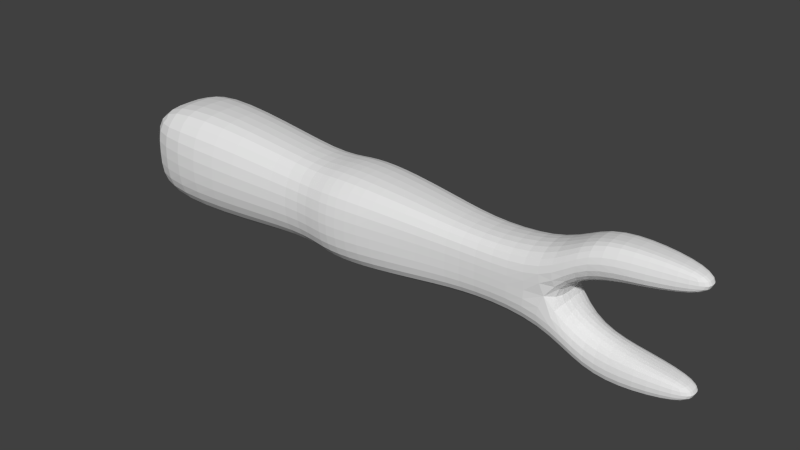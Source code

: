# Source: simplearm_test.blend  (saved by Blender 2.72.0; exported with 4.5.12 LTS)
import bpy
from mathutils import Matrix  # noqa: F401  (used for matrix-valued properties, if any)

bpy.ops.wm.read_factory_settings(use_empty=True)
scene = bpy.context.scene
scene.name = 'Scene'

# ---- collections
col_collection_1 = bpy.data.collections.new('Collection 1'); scene.collection.children.link(col_collection_1)

# ---- world
world_world = bpy.data.worlds.new('World'); scene.world = world_world
world_world.color = (0.05088, 0.05088, 0.05088)
world_world.use_sun_shadow = False
world_world.sun_shadow_jitter_overblur = 0.0
world_world.cycles.sampling_method = 'MANUAL'
world_world.cycles.sample_map_resolution = 256

# ---- meshes
me_cube = bpy.data.meshes.new('Cube')
me_cube.from_pydata([(-10.19, -1.727, -1.418), (-10.19, 1.741, -1.418), (-10.19, -1.727, 1.887), (-10.19, 1.741, 1.887), (-6.748, 1.441, 1.806), (-2.027, 1.403, 1.404), (1.647, 1.147, 1.151), (3.499, 0.9254, 0.9361), (1.647, 1.147, -1.147), (-2.027, 1.403, -1.413), (-6.748, 1.441, -1.452), (1.647, -1.151, 1.151), (-2.027, -1.414, 1.404), (-6.739, -1.454, 1.902), (-6.748, -1.454, -1.452), (-2.027, -1.414, -1.413), (1.647, -1.151, -1.147), (3.499, -0.9714, 0.009751), (-10.19, 0.006861, 1.887), (-10.19, 0.006861, -1.418), (-6.748, -0.006439, -2.133), (-2.027, -0.005878, -1.413), (1.647, -0.002144, -1.414), (3.499, -0.9272, 0.9361), (1.647, -0.002144, 1.329), (-2.027, -0.005878, 1.594), (-6.748, -0.006439, 2.036), (-10.19, -1.727, 0.2345), (-10.19, 1.741, 0.2345), (-6.748, 1.927, -0.004818), (-2.027, 1.661, -0.00469), (1.647, 1.147, 0.001784), (1.647, -1.151, 0.001784), (-2.027, -1.72, -0.00469), (-6.748, -1.91, -0.004818), (-10.19, 3.492e-09, 0.2345), (6.113, -1.0, -2.533e-07), (-0.6529, 1.407, 1.416), (-0.6529, 1.407, -1.41), (-0.6529, -1.419, 1.416), (-0.6529, -1.419, -1.41), (-0.6529, -0.005942, -1.574), (-0.6529, -0.005942, 1.62), (-0.6529, 1.537, 0.002653), (-0.6529, -1.572, 0.002653), (3.499, 0.9254, -0.9165), (3.499, -0.9272, -0.9165), (3.499, -0.0009223, -1.243), (3.499, -0.0009223, 1.012), (3.499, 0.9827, 0.009751), (-3.05, 1.174, 1.24), (-3.05, 1.174, -1.183), (-3.048, -1.179, 1.258), (-3.05, -1.179, -1.183), (-3.05, -0.002545, -1.313), (-3.05, -0.002545, 1.405), (-3.05, 1.432, -0.006204), (-3.05, -1.462, -0.006204), (10.24, -0.3647, -1.97), (10.24, 0.3567, -1.97), (10.24, 0.3567, -1.461), (10.24, -0.3647, -1.461), (8.587, -0.6361, -1.216), (8.587, 0.5444, -1.216), (8.587, 0.7446, -2.216), (8.587, -0.7829, -2.216), (10.29, -0.304, 1.892), (10.29, 0.2961, 1.892), (10.29, 0.2961, 1.341), (10.29, -0.304, 1.341), (8.643, -0.7963, 1.09), (8.643, 0.7412, 1.09), (8.643, 0.7184, 2.09), (8.643, -0.5355, 2.09), (6.974, -0.79, 2.09), (6.974, 0.6883, 2.09), (6.974, 0.7128, 1.09), (6.974, -0.8792, 1.09), (7.021, -0.662, -2.216), (7.021, 0.7249, -2.216), (7.021, 0.6835, -1.216), (7.021, -0.6199, -1.216), (5.863, -1.004, 0.02382), (5.863, 0.996, 0.02382), (5.863, 0.996, -0.9762), (5.863, -1.004, -0.9762), (5.863, 0.996, 1.024), (5.863, -1.004, 1.024), (8.587, -0.003966, -1.216), (8.587, -0.003966, -2.216), (10.29, -0.003966, 1.892), (10.29, -0.003966, 1.341), (8.643, -0.003966, 1.09), (8.643, -0.003966, 2.09), (6.974, -0.003966, 2.09), (6.81, -0.003966, 0.5467), (7.021, -0.003966, -2.216), (7.021, -0.003966, -0.7377), (5.863, -0.003966, 0.02382), (5.863, -0.003966, 1.441), (5.607, 0.007659, -1.475), (10.24, -0.003966, -1.461), (10.24, -0.003966, -1.97)], [], [(35, 28, 1, 19), (34, 27, 0, 14), (26, 4, 3, 18), (28, 29, 10, 1), (56, 30, 9, 51), (43, 31, 8, 38), (23, 11, 32, 17), (44, 33, 15, 40), (57, 34, 14, 53), (19, 1, 10, 20), (54, 51, 9, 21), (41, 38, 8, 22), (17, 32, 16, 46), (42, 37, 5, 25), (55, 50, 4, 26), (27, 35, 19, 0), (13, 26, 18, 2), (0, 19, 20, 14), (53, 54, 21, 15), (40, 41, 22, 16), (39, 42, 25, 12), (52, 55, 26, 13), (18, 3, 28, 35), (13, 2, 27, 34), (3, 4, 29, 28), (50, 5, 30, 56), (37, 6, 31, 43), (23, 48, 24, 11), (39, 12, 33, 44), (52, 13, 34, 57), (2, 18, 35, 27), (30, 43, 38, 9), (32, 44, 40, 16), (21, 9, 38, 41), (24, 6, 37, 42), (15, 21, 41, 40), (11, 24, 42, 39), (5, 37, 43, 30), (11, 39, 44, 32), (31, 49, 45, 8), (22, 8, 45, 47), (16, 22, 47, 46), (29, 56, 51, 10), (33, 57, 53, 15), (20, 10, 51, 54), (25, 5, 50, 55), (14, 20, 54, 53), (12, 25, 55, 52), (4, 50, 56, 29), (12, 52, 57, 33), (6, 7, 49, 31), (48, 7, 6, 24), (82, 85, 78, 81), (83, 86, 75, 76), (87, 82, 77, 74), (98, 82, 81, 97), (97, 81, 62, 88), (84, 83, 80, 79), (76, 75, 72, 71), (94, 74, 73, 93), (95, 76, 71, 92), (93, 73, 66, 90), (87, 23, 17, 82), (99, 87, 74, 94), (7, 86, 83, 49), (98, 83, 76, 95), (74, 77, 70, 73), (49, 83, 84, 45), (100, 84, 79, 96), (99, 86, 7, 48), (82, 17, 46, 85), (90, 66, 69, 91), (71, 72, 67, 68), (73, 70, 69, 66), (92, 71, 68, 91), (89, 64, 59, 102), (79, 80, 63, 64), (81, 78, 65, 62), (96, 79, 64, 89), (101, 61, 58, 102), (62, 65, 58, 61), (64, 63, 60, 59), (88, 62, 61, 101), (83, 98, 97, 80), (80, 97, 88, 63), (75, 94, 93, 72), (77, 95, 92, 70), (72, 93, 90, 67), (86, 99, 94, 75), (82, 98, 95, 77), (85, 100, 96, 78), (46, 47, 100, 85), (47, 45, 84, 100), (67, 90, 91, 68), (70, 92, 91, 69), (65, 89, 102, 58), (78, 96, 89, 65), (60, 101, 102, 59), (63, 88, 101, 60), (87, 99, 48, 23)])
me_cube.use_remesh_preserve_volume = False
me_cube.use_remesh_preserve_attributes = False
me_cube.use_mirror_vertex_groups = False
me_cube.update()
arm_armature = bpy.data.armatures.new('Armature')  # bones are not reproduced

# ---- objects
ob_armature_001 = bpy.data.objects.new('Armature.001', arm_armature)
ob_cube_001 = bpy.data.objects.new('Cube.001', me_cube)

# ---- transforms, parenting, visibility, modifiers, constraints
ob_armature_001.location = (0.0, 0.0, 0.0)
ob_armature_001.show_in_front = True
ob_armature_001.lineart.crease_threshold = 0.0
ob_cube_001.parent = ob_armature_001
ob_cube_001.location = (0.0, 0.0, 0.0)
ob_cube_001.lineart.crease_threshold = 0.0
_vg = ob_cube_001.vertex_groups.new(name='bigArm')
for _i, _w in zip([0, 1, 2, 3, 4, 5, 9, 10, 12, 13, 14, 15, 18, 19, 20, 21, 25, 26, 27, 28, 29, 30, 33, 34, 35, 36, 37, 38, 39, 40, 41, 43, 44, 50, 51, 52, 53, 54, 55, 56, 57], [0.9989, 0.9986, 0.999, 0.999, 0.9931, 0.1567, 0.1744, 0.9913, 0.153, 0.9936, 0.9915, 0.1708, 0.9995, 0.9993, 0.9913, 0.1635, 0.1378, 0.9942, 0.9994, 0.9993, 0.9927, 0.1616, 0.1574, 0.9933, 1.0, 0.1111, 0.003694, 0.01637, 0.00105, 0.01378, 0.0103, 0.005379, 0.002091, 0.8964, 0.8807, 0.9022, 0.8807, 0.8844, 0.9107, 0.8926, 0.897]): _vg.add([_i], _w, 'REPLACE')
_vg = ob_cube_001.vertex_groups.new(name='smallArm')
for _i, _w in zip([5, 6, 7, 8, 9, 11, 12, 15, 16, 17, 21, 22, 23, 24, 25, 30, 31, 32, 33, 36, 37, 38, 39, 40, 41, 42, 43, 44, 45, 46, 47, 48, 49, 50, 51, 52, 53, 54, 55, 56, 57], [0.8418, 0.9227, 0.06401, 0.9125, 0.8235, 0.9285, 0.8456, 0.8272, 0.914, 0.05179, 0.8345, 0.9107, 0.06081, 0.9306, 0.8611, 0.8367, 0.9249, 0.9305, 0.8411, 0.1111, 0.9649, 0.9562, 0.967, 0.958, 0.9593, 0.9714, 0.9638, 0.9663, 0.07278, 0.06901, 0.0762, 0.05704, 0.05762, 0.1034, 0.119, 0.09763, 0.119, 0.1154, 0.08916, 0.1072, 0.1029]): _vg.add([_i], _w, 'REPLACE')
_vg = ob_cube_001.vertex_groups.new(name='Hand')
for _i, _w in zip([6, 7, 8, 11, 16, 17, 22, 23, 24, 31, 32, 36, 45, 46, 47, 48, 49, 82, 83, 84, 85, 86, 87], [0.06981, 0.8724, 0.07775, 0.06501, 0.07673, 0.8999, 0.07936, 0.8797, 0.06321, 0.06805, 0.06348, 0.1111, 0.8539, 0.8612, 0.8463, 0.8839, 0.8881, 0.02837, 0.02455, 0.01807, 0.02465, 0.003889, 0.02119]): _vg.add([_i], _w, 'REPLACE')
_vg = ob_cube_001.vertex_groups.new(name='IndexMeta')
for _i, _w in zip([23, 36, 77, 81, 82, 83, 85, 86, 87, 98, 99], [0.02465, 0.1111, 0.04835, 0.01033, 0.6186, 0.08812, 0.08327, 0.3825, 0.7532, 0.1278, 0.01494]): _vg.add([_i], _w, 'REPLACE')
_vg = ob_cube_001.vertex_groups.new(name='IndexProxPha')
for _i, _w in zip([7, 36, 48, 70, 71, 72, 73, 74, 75, 76, 77, 82, 83, 86, 87, 92, 94, 95, 98, 99], [0.01175, 0.1111, 0.03101, 0.0327, 0.03913, 0.02788, 0.01182, 0.9345, 0.9454, 0.8781, 0.888, 0.069, 0.1368, 0.5184, 0.1782, 0.01856, 0.9711, 0.869, 0.1637, 0.9578]): _vg.add([_i], _w, 'REPLACE')
_vg = ob_cube_001.vertex_groups.new(name='IndexIntePha')
for _i, _w in zip([36, 66, 67, 68, 69, 70, 71, 72, 73, 74, 75, 76, 77, 90, 91, 92, 93, 94, 95], [0.1111, 0.9988, 0.9975, 0.9974, 0.9974, 0.9562, 0.9523, 0.961, 0.9684, 0.03856, 0.04171, 0.0432, 0.035, 0.9999, 0.9996, 0.9626, 0.9761, 0.007817, 0.01921]): _vg.add([_i], _w, 'REPLACE')
_vg = ob_cube_001.vertex_groups.new(name='ThumbProxPha')
for _i, _w in zip([36, 76, 82, 83, 84, 86, 95, 97, 98], [0.1111, 0.03716, 0.07182, 0.5602, 0.05889, 0.05213, 0.05285, 0.02566, 0.4947]): _vg.add([_i], _w, 'REPLACE')
_vg = ob_cube_001.vertex_groups.new(name='ThumbIntePha')
for _i, _w in zip([36, 45, 46, 47, 62, 63, 64, 65, 78, 79, 80, 81, 82, 83, 84, 85, 88, 89, 96, 97, 98, 100], [0.1111, 0.06006, 0.05912, 0.07164, 0.01967, 0.02931, 0.04009, 0.02812, 0.9708, 0.9452, 0.9359, 0.9126, 0.1954, 0.1711, 0.8775, 0.8543, 0.006564, 0.01318, 0.9686, 0.9001, 0.1879, 0.9795]): _vg.add([_i], _w, 'REPLACE')
_vg = ob_cube_001.vertex_groups.new(name='ThumbDistPha')
for _i, _w in zip([36, 58, 59, 60, 61, 62, 63, 64, 65, 78, 79, 80, 81, 88, 89, 96, 97, 101, 102], [0.1111, 0.9979, 0.9972, 0.9971, 0.9983, 0.9637, 0.9594, 0.9546, 0.9617, 0.03382, 0.048, 0.02474, 0.02403, 0.9701, 0.9685, 0.01623, 0.01559, 0.9996, 0.9995]): _vg.add([_i], _w, 'REPLACE')
_vg = ob_cube_001.vertex_groups.new(name='Bone.006')
for _i, _w in zip([36, 64, 65, 78, 79, 80, 81, 85, 89, 96], [0.1, 0.03242, 0.03675, 0.7511, 0.7509, 0.09952, 0.1264, 0.01373, 0.03217, 0.8763]): _vg.add([_i], _w, 'REPLACE')
_m = ob_cube_001.modifiers.new('Subsurf', 'SUBSURF')
_m.uv_smooth = 'PRESERVE_CORNERS'
_m.quality = 2
_m.show_only_control_edges = False
_m = ob_cube_001.modifiers.new('Armature', 'ARMATURE')
_m.object = ob_armature_001

# ---- collection membership
col_collection_1.objects.link(ob_armature_001)
col_collection_1.objects.link(ob_cube_001)

# ---- scene / render settings (as saved in the file)
scene.frame_start = 1; scene.frame_end = 250; scene.frame_set(1)
scene.render.engine = 'CYCLES'
scene.render.resolution_percentage = 50
scene.render.dither_intensity = 0.0
scene.cycles.use_denoising = False
scene.cycles.samples = 10
scene.cycles.sampling_pattern = 'TABULATED_SOBOL'
scene.cycles.light_sampling_threshold = 0.0
scene.cycles.use_adaptive_sampling = False
scene.cycles.use_light_tree = False
scene.cycles.blur_glossy = 0.0
scene.cycles.pixel_filter_type = 'GAUSSIAN'
scene.cycles.sample_clamp_indirect = 0.0
scene.view_settings.view_transform = 'Standard'
bpy.context.view_layer.update()

# ---- added for rendering (the .blend has no active camera and no usable light): camera, sun
cam_auto = bpy.data.cameras.new('AutoCamera')
cam_auto.lens = 50.0
cam_auto.sensor_width = 36.0
cam_auto.clip_end = 1000.0
ob_auto_camera = bpy.data.objects.new('AutoCamera', cam_auto)
scene.collection.objects.link(ob_auto_camera)
ob_auto_camera.location = (19.5694, -23.4558, 15.5791)
ob_auto_camera.rotation_euler = (1.09748, -7.21219e-08, 0.694738)
scene.camera = ob_auto_camera
light_auto_sun = bpy.data.lights.new('AutoSun', 'SUN')
light_auto_sun.energy = 3.0
light_auto_sun.angle = 0.0523599
ob_auto_sun = bpy.data.objects.new('AutoSun', light_auto_sun)
scene.collection.objects.link(ob_auto_sun)
ob_auto_sun.rotation_euler = (0.872665, 0.174533, 0.523599)
bpy.context.view_layer.update()
